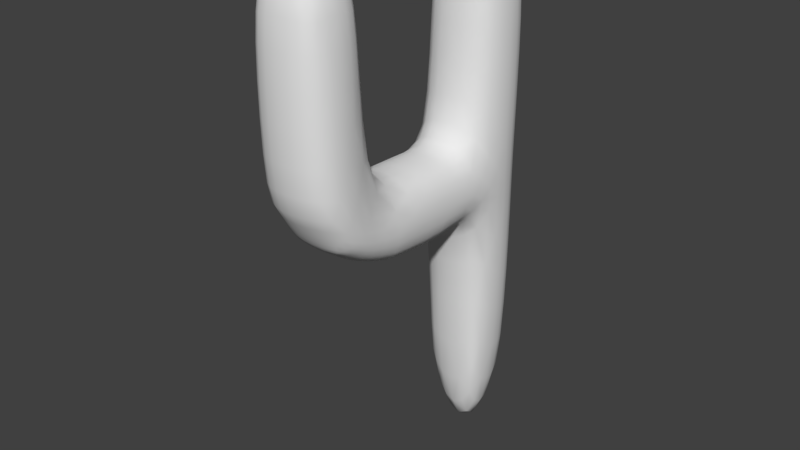 # Source: Number4.blend  (saved by Blender 2.79.0; exported with 4.5.12 LTS)
import bpy
from mathutils import Matrix  # noqa: F401  (used for matrix-valued properties, if any)

bpy.ops.wm.read_factory_settings(use_empty=True)
scene = bpy.context.scene
scene.name = 'Scene'

# ---- collections
col_collection_1 = bpy.data.collections.new('Collection 1'); scene.collection.children.link(col_collection_1)

# ---- world
world_world = bpy.data.worlds.new('World'); scene.world = world_world
world_world.color = (0.05088, 0.05088, 0.05088)
world_world.use_sun_shadow = False
world_world.sun_shadow_jitter_overblur = 0.0
world_world.cycles.sampling_method = 'MANUAL'

# ---- meshes
me_cube = bpy.data.meshes.new('Cube')
me_cube.from_pydata([(-0.8105, 0.4368, 0.8017), (0.4917, 0.7199, 0.8331), (0.9008, -0.5873, 0.618), (-0.6715, -5.032, 0.1008), (-0.4695, -0.6812, -4.211), (0.7241, 0.4685, 4.812), (-0.4716, -0.4709, 5.477), (-0.7246, -0.4709, 4.812), (0.4723, -0.724, 4.814), (-0.4718, 0.7186, 4.812), (-0.4867, -5.673, 0.9563), (0.434, -5.007, -0.05323), (0.4715, -5.829, 4.777), (0.8013, -5.424, 0.9131), (0.4664, -0.4465, -5.779), (0.4619, 0.6554, -4.444), (-0.7073, 0.4302, -4.436), (0.715, -0.4416, -4.267), (0.914, -3.642, -0.01489), (0.8115, -3.634, -0.4431), (-0.5107, -3.584, 0.9201), (-0.914, -3.642, -0.01489), (-0.4714, -5.597, 5.439), (-0.472, -4.474, 4.778), (0.7242, -4.712, 4.777), (-0.7237, -5.594, 4.777), (0.472, -4.474, 4.778), (3.725e-09, -4.413, 4.824), (0.4714, -5.597, 5.439), (0.0, -5.613, 5.602), (-0.833, -3.651, 0.4828), (-0.4933, -3.634, -0.7328), (-1.211e-08, -3.638, -0.8264), (0.5107, -3.584, 0.9201), (-0.4619, 0.6554, -4.444), (-4.657e-10, 0.7119, -4.579), (-0.4664, -0.4465, -5.779), (0.0, -0.465, -6.249), (-0.4715, -5.829, 4.777), (0.0, -5.888, 4.821), (-0.434, -5.007, -0.05323), (9.313e-09, -5.02, -0.09509), (0.4867, -5.673, 0.9563), (8.028e-26, -5.757, 0.9584), (0.4718, 0.7186, 4.812), (0.0, 0.7819, 4.856), (-0.4723, -0.724, 4.814), (-1.863e-09, -0.7882, 4.86), (0.4716, -0.4709, 5.477), (0.0, -0.4876, 5.642), (0.4695, -0.6812, -4.211), (0.0, -0.7421, -4.371), (-0.4917, 0.7199, 0.8331), (-5.821e-10, 0.8052, 0.8374), (9.488e-09, -4.309, -0.5726), (1.81e-08, -4.723, -0.3091), (-0.47, -4.302, -0.4879), (-0.4588, -4.715, -0.24), (0.0, -4.695, 5.603), (0.0, -5.154, 5.82), (0.4715, -4.711, 5.439), (0.488, -5.155, 5.602), (-0.7242, -4.712, 4.777), (-0.7877, -5.154, 4.821), (0.7237, -5.594, 4.777), (0.7877, -5.154, 4.821), (-0.4715, -4.711, 5.439), (-0.488, -5.155, 5.602), (0.8925, -4.477, 0.636), (0.9135, -5.026, 0.7968), (0.47, -4.302, -0.4879), (0.4588, -4.715, -0.24), (-0.7813, -4.309, -0.2508), (-0.7566, -4.733, -0.04023), (-0.5026, -1.747, -0.8399), (4.657e-10, -2.657, -0.9669), (1.164e-08, -1.757, -0.9702), (0.5027, -2.658, 0.8095), (0.5026, -1.747, -0.8399), (-0.8192, -2.655, -0.5196), (-0.823, -1.748, -0.5058), (0.824, -1.785, 0.4484), (1.397e-09, 0.4872, 5.642), (1.211e-08, 7.282e-06, 5.861), (0.4715, 0.4704, 5.477), (0.4881, 5.174e-05, 5.642), (0.0, 0.4558, -6.295), (3.725e-09, -0.00133, -6.894), (-0.4636, 0.4389, -5.844), (-0.4807, -0.000661, -6.281), (0.7073, 0.4302, -4.436), (0.7709, -0.0006399, -4.522), (-0.715, -0.4416, -4.267), (-0.7709, -0.0006399, -4.522), (0.4636, 0.4389, -5.844), (0.4807, -0.000661, -6.281), (-0.7241, 0.4685, 4.812), (-0.7881, -0.0001004, 4.856), (-0.4715, 0.4704, 5.477), (-0.4881, 5.173e-05, 5.642), (0.7246, -0.4709, 4.812), (0.7881, -0.0001004, 4.856), (0.8105, 0.4368, 0.8017), (0.9243, -0.03088, 0.7193), (-0.9008, -0.5873, 0.618), (-0.9243, -0.03088, 0.7193), (-0.914, -0.02027, -0.9419), (-0.9287, -0.03053, -0.1081), (-0.8939, -0.5454, -0.6608), (-0.9383, -0.5732, -0.06574), (0.914, -0.02027, -0.9419), (0.9287, -0.03053, -0.1081), (0.8022, 0.4303, -1.168), (0.8077, 0.4269, -0.1446), (-0.8115, -3.634, -0.4431), (0.0, -1.83, 0.8851), (0.4933, -3.634, -0.7328), (0.833, -3.651, 0.4828), (-0.9135, -5.026, 0.7968), (-0.8762, -4.836, 0.2814), (-0.8925, -4.477, 0.636), (-0.8995, -4.362, 0.1088), (0.7566, -4.733, -0.04023), (0.8762, -4.836, 0.2814), (0.7813, -4.309, -0.2508), (0.8995, -4.362, 0.1088), (-2.561e-09, 0.7864, -1.301), (3.492e-09, 0.7857, -0.1629), (-0.4879, 0.7044, -1.27), (-0.4896, 0.7028, -0.159), (3.718e-09, -5.247, 0.1396), (2.939e-09, -5.467, 0.4654), (0.434, -5.198, 0.143), (0.4589, -5.393, 0.4588), (0.5036, -1.811, 0.7818), (0.8231, -2.663, 0.4842), (0.4987, -2.654, -0.8575), (0.0, -2.652, 0.9052), (0.6715, -5.032, 0.1008), (0.7567, -5.174, 0.4084), (-0.434, -5.198, 0.143), (-0.4589, -5.393, 0.4588), (-0.8013, -5.424, 0.9131), (-0.7567, -5.174, 0.4084), (0.8939, -0.5454, -0.6608), (0.9383, -0.5732, -0.06574), (0.4879, 0.7044, -1.27), (0.4896, 0.7028, -0.159), (-0.8022, 0.4303, -1.168), (-0.8077, 0.4269, -0.1446), (4.191e-09, -3.53, 1.033), (-0.4987, -2.654, -0.8575), (-0.824, -1.785, 0.4484), (-0.8231, -2.663, 0.4842), (-0.919, -1.769, -0.04204), (-0.9178, -2.661, -0.01509), (-0.5036, -1.811, 0.7818), (-0.5027, -2.658, 0.8095), (0.823, -1.748, -0.5058), (0.8192, -2.655, -0.5196), (0.919, -1.769, -0.04204), (0.9178, -2.661, -0.01509), (0.9111, -5.127, 1.943), (0.8922, -5.15, 3.484), (0.8094, -5.568, 2.003), (0.8003, -5.601, 3.482), (-0.9111, -5.127, 1.943), (-0.8922, -5.15, 3.484), (-0.8309, -4.601, 1.85), (-0.8041, -4.681, 3.465), (0.0, -5.921, 2.024), (0.0, -5.962, 3.491), (-0.4926, -5.838, 2.022), (-0.4918, -5.88, 3.483), (-3.725e-09, -4.091, 1.937), (0.0, -4.288, 3.488), (0.51, -4.194, 1.878), (0.4956, -4.377, 3.47), (-0.8094, -5.568, 2.003), (-0.8003, -5.601, 3.482), (0.8309, -4.601, 1.85), (0.8041, -4.681, 3.465), (-0.51, -4.194, 1.878), (-0.4956, -4.377, 3.47), (0.4926, -5.838, 2.022), (0.4918, -5.88, 3.483), (0.9159, -0.01769, 1.961), (0.894, -0.003575, 3.517), (0.8349, -0.5477, 1.87), (0.8057, -0.5001, 3.496), (-0.9159, -0.01769, 1.961), (-0.894, -0.003575, 3.517), (-0.8136, 0.461, 2.029), (-0.8019, 0.4797, 3.517), (0.0, -1.025, 1.978), (0.0, -0.912, 3.521), (-0.5122, -0.9236, 1.913), (-0.4966, -0.8187, 3.501), (-1.863e-09, 0.8471, 2.056), (-1.397e-09, 0.8678, 3.527), (0.4951, 0.7575, 2.052), (0.4928, 0.7796, 3.519), (-0.4951, 0.7575, 2.052), (-0.4928, 0.7796, 3.519), (0.5122, -0.9236, 1.913), (0.4966, -0.8187, 3.501), (-0.8349, -0.5477, 1.87), (-0.8057, -0.5001, 3.496), (0.8136, 0.461, 2.029), (0.8019, 0.4797, 3.517), (-0.8762, -0.006819, -2.434), (-0.8073, -0.4856, -2.076), (0.8762, -0.006819, -2.434), (0.7824, 0.4359, -2.602), (0.0, -0.8865, -2.097), (0.5023, -0.8064, -1.991), (-1.863e-09, 0.7815, -2.71), (-0.4817, 0.704, -2.668), (0.8073, -0.4856, -2.076), (-0.7824, 0.4359, -2.602), (0.4817, 0.704, -2.668), (-0.5023, -0.8064, -1.991), (0.9223, -1.117, -0.05275), (0.8348, -1.086, -0.471), (-0.5131, -1.233, 0.9447), (-0.9223, -1.117, -0.05275), (-0.8368, -1.146, 0.4731), (0.5131, -1.233, 0.9447), (0.0, -1.291, 1.072), (0.8368, -1.146, 0.4731), (-0.8348, -1.086, -0.471), (0.511, -1.121, -0.8987), (1.071e-08, -1.161, -1.057), (-0.511, -1.121, -0.8987), (-0.8438, -0.5259, -1.21), (-0.8587, -0.8703, 0.565), (-0.8123, 0.4477, 1.362), (-0.6732, 0.5936, -1.231), (-0.4859, 0.7064, -1.931), (0.4934, 0.7372, 1.398), (0.6732, 0.5936, -1.231), (0.7954, 0.4338, -1.826), (0.8579, -0.5843, 1.147), (0.8546, -0.8133, -0.5598), (0.5161, -0.9193, -1.236), (-0.5209, -1.037, 1.281), (-0.6311, 0.4588, 5.235), (0.4604, 0.6287, 5.235), (0.6313, -0.4595, 5.235), (-0.4605, -0.6303, 5.236), (0.6317, 0.627, 4.783), (0.7103, -0.7774, 1.852), (-0.6323, -0.6312, 4.783), (-0.6833, 0.637, 2.045), (-0.672, -5.569, 0.9431), (0.5823, -5.135, 0.1369), (0.423, -5.114, 0.0335), (-0.4899, -5.78, 1.406), (-0.5823, -5.004, 0.003518), (0.2623, -2.656, -0.9399), (0.5823, -5.004, 0.003518), (0.2643, -1.754, -0.9367), (-0.6233, -0.433, -5.182), (-0.452, 0.5807, -5.28), (0.6187, 0.4257, -5.276), (0.4567, -0.5952, -5.159), (-0.6269, -0.5932, -4.136), (0.6925, -0.686, -1.95), (0.6175, 0.5731, -4.364), (-0.6611, 0.5966, -2.634), (-0.2623, -2.656, -0.9399), (-0.8522, -4.522, 1.134), (-0.2643, -1.754, -0.9367), (0.8522, -4.522, 1.134), (0.7888, -4.005, -0.3516), (0.5182, -3.965, 1.241), (-0.4752, -4.002, -0.612), (-0.8527, -4.104, 0.5642), (-0.4603, -5.746, 5.198), (-0.6311, -4.722, 5.199), (0.6311, -4.722, 5.199), (0.4604, -4.562, 5.199), (0.6313, -5.743, 4.747), (-0.6798, -5.728, 2.016), (-0.6319, -4.561, 4.748), (0.7071, -4.349, 1.825), (0.4859, 0.7064, -1.931), (-1.746e-09, 0.7871, -1.969), (-0.4934, 0.7372, 1.398), (-6.985e-10, 0.8247, 1.403), (-0.5161, -0.9193, -1.236), (1.164e-10, -0.9907, -1.389), (0.5209, -1.037, 1.281), (0.0, -1.13, 1.403), (-0.4604, 0.6287, 5.235), (0.0, 0.6652, 5.331), (0.4605, -0.6303, 5.236), (0.0, -0.6671, 5.332), (-0.423, -5.114, 0.0335), (6.316e-09, -5.141, 0.01353), (0.4899, -5.78, 1.406), (0.0, -5.862, 1.409), (0.452, 0.5807, -5.28), (-1.513e-09, 0.6146, -5.548), (-0.4567, -0.5952, -5.159), (0.0, -0.6318, -5.449), (-0.5182, -3.965, 1.241), (0.0, -3.868, 1.352), (0.4752, -4.002, -0.612), (1.455e-11, -4.007, -0.7019), (0.4603, -5.746, 5.198), (-4.657e-10, -5.78, 5.293), (-0.4604, -4.562, 5.199), (0.0, -4.527, 5.294), (0.2523, -4.428, 4.811), (-0.2523, -4.428, 4.811), (0.2521, -5.609, 5.564), (-0.2521, -5.609, 5.564), (0.6883, -2.653, -0.7169), (0.693, -1.743, -0.6915), (-0.6883, -2.653, -0.7169), (-0.693, -1.743, -0.6915), (-0.2472, 0.6986, -4.541), (0.2472, 0.6986, -4.541), (-0.2497, -0.4599, -6.132), (0.2497, -0.4599, -6.132), (-0.2521, -5.874, 4.809), (0.2521, -5.874, 4.809), (-0.2318, -5.016, -0.08491), (0.2318, -5.016, -0.08491), (0.2318, -5.235, 0.141), (-0.2318, -5.235, 0.141), (0.2522, 0.7669, 4.844), (-0.2522, 0.7669, 4.844), (-0.2524, -0.773, 4.847), (0.2524, -0.773, 4.847), (0.2521, -0.483, 5.603), (-0.2521, -0.483, 5.603), (0.2512, -0.7277, -4.324), (-0.2512, -0.7277, -4.324), (-0.2567, 0.7665, -1.293), (0.2567, 0.7665, -1.293), (-0.6513, -4.301, -0.3863), (-0.6331, -4.716, -0.1555), (0.6513, -4.301, -0.3863), (0.6331, -4.716, -0.1555), (-0.8061, -5.52, 1.372), (-0.9126, -5.093, 1.277), (0.8061, -5.52, 1.372), (0.9126, -5.093, 1.277), (-0.631, -5.586, 5.198), (-0.6676, -5.155, 5.293), (0.631, -5.586, 5.198), (0.6676, -5.155, 5.293), (0.2521, -4.7, 5.564), (0.2582, -5.154, 5.768), (-0.2521, -4.7, 5.564), (-0.2582, -5.154, 5.768), (-0.2467, -4.307, -0.5511), (-0.2415, -4.72, -0.2917), (0.2467, -4.307, -0.5511), (0.2415, -4.72, -0.2917), (1.577e-08, -4.539, -0.4361), (1.282e-08, -4.881, -0.198), (-0.4655, -4.531, -0.3582), (-0.4481, -4.873, -0.1403), (0.0, -4.912, 5.768), (0.0, -5.397, 5.768), (0.4835, -4.918, 5.564), (0.4834, -5.391, 5.564), (-0.7727, -4.918, 4.808), (-0.7725, -5.39, 4.808), (0.7725, -5.39, 4.808), (0.7727, -4.918, 4.808), (-0.4835, -4.918, 5.564), (-0.4834, -5.391, 5.564), (0.7727, -4.544, -0.1411), (0.7258, -4.895, 0.04124), (0.4655, -4.531, -0.3582), (0.4481, -4.873, -0.1403), (-0.9157, -4.775, 0.7169), (-0.8784, -5.241, 0.864), (-0.7116, -1.173, 0.7618), (0.7116, -1.173, 0.7618), (-0.6811, -3.633, -0.6121), (0.6811, -3.633, -0.6121), (-0.2594, -3.637, -0.8033), (0.2594, -3.637, -0.8033), (0.2673, -3.544, 1.006), (-0.2673, -3.544, 1.006), (0.8954, -2.663, 0.2462), (0.8961, -1.777, 0.2124), (0.8934, -2.658, -0.2782), (0.8956, -1.759, -0.2878), (-0.8934, -2.658, -0.2782), (-0.8956, -1.759, -0.2878), (-0.8954, -2.663, 0.2462), (-0.8961, -1.777, 0.2124), (-0.7954, 0.4338, -1.826), (-0.8986, -0.01325, -1.581), (-0.8579, -0.5843, 1.147), (-0.9196, -0.02619, 1.268), (0.8438, -0.5259, -1.21), (0.8986, -0.01325, -1.581), (0.8123, 0.4477, 1.362), (0.9196, -0.02619, 1.268), (-0.6313, -0.4595, 5.235), (-0.6678, 7.232e-05, 5.331), (0.6311, 0.4588, 5.235), (0.6678, 7.231e-05, 5.331), (-0.6187, 0.4257, -5.276), (-0.6555, -0.0002833, -5.52), (0.6233, -0.433, -5.182), (0.6555, -0.0002833, -5.52), (-0.2484, 0.4513, -6.183), (-0.2549, -0.001135, -6.741), (0.2484, 0.4513, -6.183), (0.2549, -0.001135, -6.741), (0.2521, 0.4826, 5.603), (0.2582, 1.897e-05, 5.809), (-0.2521, 0.4826, 5.603), (-0.2582, 1.897e-05, 5.809), (5.588e-09, 0.258, 5.809), (1.257e-08, -0.258, 5.809), (0.4835, 0.2518, 5.603), (0.4835, -0.2517, 5.603), (0.0, 0.2431, -6.748), (0.0, -0.2474, -6.73), (-0.4757, 0.2365, -6.179), (-0.4771, -0.2394, -6.15), (0.7549, 0.2311, -4.515), (0.7589, -0.2352, -4.43), (-0.7589, -0.2352, -4.43), (-0.7549, 0.2311, -4.515), (0.4757, 0.2365, -6.179), (0.4771, -0.2394, -6.15), (-0.7729, 0.2506, 4.844), (-0.7731, -0.2514, 4.844), (-0.4835, 0.2518, 5.603), (-0.4835, -0.2517, 5.603), (0.7731, -0.2514, 4.844), (0.7729, 0.2506, 4.844), (0.8789, 0.2214, -1.072), (0.9165, -0.28, -0.7954), (-0.9165, -0.28, -0.7954), (-0.8789, 0.2214, -1.072), (-0.8546, -0.8133, -0.5598), (-0.9289, -0.845, -0.05551), (-0.6793, 0.6052, 0.823), (-0.6765, 0.5911, -0.1538), (0.6793, 0.6052, 0.823), (0.6765, 0.5911, -0.1538), (0.8587, -0.8703, 0.565), (0.9289, -0.845, -0.05551), (-0.5823, -5.135, 0.1369), (-0.6332, -5.3, 0.4424), (0.672, -5.569, 0.9431), (0.6332, -5.3, 0.4424), (0.8527, -4.104, 0.5642), (0.9003, -4.033, 0.0388), (-0.7888, -4.005, -0.3516), (-0.9003, -4.033, 0.0388), (0.256, -5.736, 0.9586), (0.2416, -5.449, 0.4643), (-0.256, -5.736, 0.9586), (-0.2416, -5.449, 0.4643), (-0.2585, 0.7845, 0.8366), (-0.2574, 0.7656, -0.162), (0.2585, 0.7845, 0.8366), (0.2574, 0.7656, -0.162), (0.9157, -4.775, 0.7169), (0.8947, -4.623, 0.1952), (0.8784, -5.241, 0.864), (0.834, -5.018, 0.3543), (-0.7727, -4.544, -0.1411), (-0.8947, -4.623, 0.1952), (-0.7258, -4.895, 0.04124), (-0.834, -5.018, 0.3543), (-0.2643, -2.653, 0.8822), (-0.2648, -1.825, 0.86), (0.2643, -2.653, 0.8822), (0.2648, -1.825, 0.86), (0.8889, 0.2208, 0.7664), (0.8879, 0.2158, -0.1294), (0.9258, -0.3046, 0.6676), (0.9417, -0.2982, -0.08469), (-0.9258, -0.3046, 0.6676), (-0.9417, -0.2982, -0.08469), (-0.8889, 0.2208, 0.7664), (-0.8879, 0.2158, -0.1294), (-0.9241, -0.02651, -0.4874), (-0.9282, -0.03204, 0.2801), (-0.9265, -0.5611, -0.3314), (-0.9293, -0.5819, 0.2361), (0.9241, -0.02651, -0.4874), (0.9282, -0.03204, 0.2801), (0.8058, 0.4274, -0.6247), (0.8091, 0.4298, 0.318), (-0.7084, -3.641, 0.7538), (-0.6932, -2.662, 0.6776), (0.7084, -3.641, 0.7538), (0.6932, -2.662, 0.6776), (-0.8962, -4.921, 0.5098), (-0.8339, -4.772, 0.1038), (-0.9048, -4.407, 0.3487), (-0.8615, -4.329, -0.08641), (0.8339, -4.772, 0.1038), (0.8962, -4.921, 0.5098), (0.8615, -4.329, -0.08641), (0.9048, -4.407, 0.3487), (3.027e-09, 0.7846, -0.6978), (-1.164e-10, 0.7921, 0.3321), (-0.4889, 0.7022, -0.6831), (-0.4904, 0.7084, 0.3312), (1.164e-10, -5.351, 0.2882), (7.552e-27, -5.602, 0.687), (0.4481, -5.286, 0.284), (0.4675, -5.522, 0.6808), (-0.8972, -3.648, 0.2244), (-0.8866, -3.637, -0.239), (0.8866, -3.637, -0.239), (0.8972, -3.648, 0.2244), (0.7258, -5.088, 0.2359), (0.775, -5.287, 0.6316), (-0.4481, -5.286, 0.284), (-0.4675, -5.522, 0.6808), (-0.775, -5.287, 0.6316), (-0.7258, -5.088, 0.2359), (0.9265, -0.5611, -0.3314), (0.9293, -0.5819, 0.2361), (0.4889, 0.7022, -0.6831), (0.4904, 0.7084, 0.3312), (-0.8058, 0.4274, -0.6247), (-0.8091, 0.4298, 0.318), (0.0, -2.213, 0.894), (3.725e-09, -3.108, 0.9221), (0.823, -2.196, 0.4748), (0.8254, -3.16, 0.4725), (0.5006, -2.173, -0.8745), (0.4963, -3.156, -0.8028), (-0.8213, -2.175, -0.532), (-0.8159, -3.156, -0.4864), (0.5023, -2.206, 0.7974), (0.5051, -3.132, 0.8208), (9.197e-09, -2.179, -0.9934), (-9.197e-09, -3.158, -0.9029), (-0.5006, -2.173, -0.8745), (-0.4963, -3.156, -0.8028), (-0.823, -2.196, 0.4748), (-0.8254, -3.16, 0.4725), (-0.9188, -2.188, -0.02693), (-0.916, -3.159, -0.01484), (-0.5023, -2.206, 0.7974), (-0.5051, -3.132, 0.8208), (0.8213, -2.175, -0.532), (0.8159, -3.156, -0.4864), (0.9188, -2.188, -0.02693), (0.916, -3.159, -0.01484), (0.6798, -5.728, 2.016), (0.6758, -5.767, 3.48), (-0.6313, -5.743, 4.747), (-0.6758, -5.767, 3.48), (-0.7071, -4.349, 1.825), (-0.6805, -4.5, 3.46), (0.6319, -4.561, 4.748), (0.6805, -4.5, 3.46), (0.2671, -4.115, 1.922), (0.2614, -4.31, 3.483), (-0.2671, -4.115, 1.922), (-0.2614, -4.31, 3.483), (-0.2591, -5.901, 2.024), (-0.2594, -5.942, 3.489), (0.2591, -5.901, 2.024), (0.2594, -5.942, 3.489), (-0.8945, -4.868, 1.897), (-0.8715, -4.906, 3.476), (-0.884, -5.364, 1.979), (-0.8696, -5.389, 3.486), (0.884, -5.364, 1.979), (0.8696, -5.389, 3.486), (0.8945, -4.868, 1.897), (0.8715, -4.906, 3.476), (0.9066, -5.143, 2.711), (0.8572, -5.153, 4.203), (0.8091, -5.59, 2.733), (0.7754, -5.602, 4.185), (-0.9066, -5.143, 2.711), (-0.8572, -5.153, 4.203), (-0.8185, -4.653, 2.667), (-0.7769, -4.698, 4.183), (0.0, -5.951, 2.742), (0.0, -5.945, 4.204), (-0.4939, -5.868, 2.739), (-0.4844, -5.87, 4.186), (0.0, -4.218, 2.701), (0.0, -4.342, 4.21), (0.5026, -4.315, 2.672), (0.4859, -4.42, 4.187), (-0.8091, -5.59, 2.733), (-0.7754, -5.602, 4.185), (0.8185, -4.653, 2.667), (0.7769, -4.698, 4.183), (-0.5026, -4.315, 2.672), (-0.4859, -4.42, 4.187), (0.4939, -5.868, 2.739), (0.4844, -5.87, 4.186), (0.6833, 0.637, 2.045), (0.6771, 0.6587, 3.515), (0.6323, -0.6312, 4.783), (0.6818, -0.6902, 3.491), (-0.7103, -0.7774, 1.852), (-0.6818, -0.6902, 3.491), (-0.6317, 0.627, 4.783), (-0.6771, 0.6587, 3.515), (0.2604, 0.8253, 2.056), (0.26, 0.8466, 3.524), (-0.2604, 0.8253, 2.056), (-0.26, 0.8466, 3.524), (-0.2682, -1.001, 1.961), (-0.2618, -0.8895, 3.515), (0.2682, -1.001, 1.961), (0.2618, -0.8895, 3.515), (-0.8886, 0.2377, 2.001), (-0.8713, 0.2524, 3.52), (-0.8991, -0.2864, 1.913), (-0.8733, -0.2632, 3.508), (0.8991, -0.2864, 1.913), (0.8733, -0.2632, 3.508), (0.8886, 0.2377, 2.001), (0.8713, 0.2524, 3.52), (0.9097, -0.009152, 2.74), (0.8581, -0.0009912, 4.238), (0.8212, -0.5189, 2.692), (0.7777, -0.4858, 4.217), (-0.9097, -0.009152, 2.74), (-0.8581, -0.0009912, 4.238), (-0.8118, 0.4731, 2.767), (-0.7763, 0.4781, 4.22), (0.0, -0.959, 2.733), (0.0, -0.8627, 4.244), (-0.5042, -0.8594, 2.702), (-0.4864, -0.7803, 4.221), (-3.027e-09, 0.8649, 2.779), (-1.164e-10, 0.8446, 4.239), (0.4956, 0.7743, 2.776), (0.4849, 0.7645, 4.22), (-0.4956, 0.7743, 2.776), (-0.4849, 0.7645, 4.22), (0.5042, -0.8594, 2.702), (0.4864, -0.7803, 4.221), (-0.8212, -0.5189, 2.692), (-0.7777, -0.4858, 4.217), (0.8118, 0.4731, 2.767), (0.7763, 0.4781, 4.22), (-0.6925, -0.686, -1.95), (0.6269, -0.5932, -4.136), (0.6611, 0.5966, -2.634), (-0.6175, 0.5731, -4.364), (-0.2543, 0.7629, -2.698), (0.2543, 0.7629, -2.698), (0.264, -0.8677, -2.065), (-0.264, -0.8677, -2.065), (0.8508, 0.2294, -2.545), (0.8632, -0.2522, -2.265), (-0.8632, -0.2522, -2.265), (-0.8508, 0.2294, -2.545), (-0.8384, -0.002589, -3.445), (-0.77, -0.4588, -3.16), (0.8384, -0.002589, -3.445), (0.7566, 0.4349, -3.486), (0.0, -0.8159, -3.172), (0.4864, -0.7406, -3.066), (-1.164e-09, 0.761, -3.579), (-0.4737, 0.6907, -3.512), (0.77, -0.4588, -3.16), (-0.7566, 0.4349, -3.486), (0.4737, 0.6907, -3.512), (-0.4864, -0.7406, -3.066), (0.2676, -1.15, -1.016), (-0.2676, -1.15, -1.016), (0.7087, -1.084, -0.717), (-0.7087, -1.084, -0.717), (-0.6943, -1.796, 0.644), (0.6943, -1.796, 0.644), (0.9023, -1.13, 0.196), (0.9014, -1.101, -0.265), (-0.9014, -1.101, -0.265), (-0.9023, -1.13, 0.196), (-0.2686, -1.276, 1.042), (0.2686, -1.276, 1.042), (0.9196, -1.415, -0.05057), (0.8264, -1.388, -0.4679), (-0.5069, -1.488, 0.8101), (-0.9196, -1.415, -0.05057), (-0.8275, -1.439, 0.4382), (0.5069, -1.488, 0.8101), (0.0, -1.521, 0.9254), (0.8275, -1.439, 0.4382), (-0.8264, -1.388, -0.4679), (0.5057, -1.394, -0.8143), (5.006e-09, -1.414, -0.9596), (-0.5057, -1.394, -0.8143), (-0.7365, -0.8022, -1.046), (-0.7443, -0.8894, 1.077), (-0.6692, 0.5964, -1.888), (-0.6814, 0.6198, 1.386), (0.7365, -0.8022, -1.046), (0.7443, -0.8894, 1.077), (0.6692, 0.5964, -1.888), (0.6814, 0.6198, 1.386), (-0.5928, -0.5917, 5.135), (-0.5926, 0.5901, 5.134), (0.5928, -0.5917, 5.135), (0.5926, 0.5901, 5.134), (-0.5451, -5.09, 0.05224), (-0.6764, -5.674, 1.396), (0.5451, -5.09, 0.05224), (0.6764, -5.674, 1.396), (-0.587, -0.557, -4.901), (-0.5808, 0.5445, -5.036), (0.587, -0.557, -4.901), (0.5808, 0.5445, -5.036), (-0.6583, -4.001, -0.5014), (-0.7401, -4.13, 1.052), (0.6583, -4.001, -0.5014), (0.7401, -4.13, 1.052), (-0.5924, -5.709, 5.098), (0.5924, -5.709, 5.098), (-0.5926, -4.598, 5.098), (0.5926, -4.598, 5.098), (0.256, 0.7676, -1.959), (-0.256, 0.7676, -1.959), (-0.2595, 0.8034, 1.402), (0.2595, 0.8034, 1.402), (-0.2683, -0.974, -1.35), (0.2683, -0.974, -1.35), (0.2705, -1.108, 1.375), (-0.2705, -1.108, 1.375), (-0.2489, 0.656, 5.307), (0.2489, 0.656, 5.307), (0.249, -0.6578, 5.308), (-0.249, -0.6578, 5.308), (-0.2285, -5.134, 0.01874), (0.2285, -5.134, 0.01874), (0.2576, -5.842, 1.409), (-0.2576, -5.842, 1.409), (0.2447, 0.606, -5.477), (-0.2447, 0.606, -5.477), (-0.2471, -0.6225, -5.371), (0.2471, -0.6225, -5.371), (-0.2691, -3.89, 1.327), (0.2691, -3.89, 1.327), (0.2495, -4.006, -0.6794), (-0.2495, -4.006, -0.6794), (0.2489, -5.771, 5.269), (-0.2489, -5.771, 5.269), (-0.2489, -4.536, 5.27), (0.2489, -4.536, 5.27), (-0.6445, -4.531, -0.2652), (-0.6132, -4.874, -0.06612), (0.6445, -4.531, -0.2652), (0.6132, -4.874, -0.06612), (-0.882, -5.324, 1.333), (-0.9032, -4.828, 1.208), (0.882, -5.324, 1.333), (0.9032, -4.828, 1.208), (-0.6583, -5.388, 5.269), (-0.6584, -4.921, 5.269), (0.6583, -5.388, 5.269), (0.6584, -4.921, 5.269), (0.2564, -4.913, 5.72), (0.2564, -5.396, 5.72), (-0.2564, -4.913, 5.72), (-0.2564, -5.396, 5.72), (-0.2446, -4.536, -0.4163), (-0.2371, -4.878, -0.1838), (0.2446, -4.536, -0.4163), (0.2371, -4.878, -0.1838), (0.261, -3.157, -0.8783), (0.2633, -2.177, -0.9635), (-0.261, -3.157, -0.8783), (-0.2633, -2.177, -0.9635), (0.6852, -3.155, -0.6718), (0.6906, -2.172, -0.729), (-0.6852, -3.155, -0.6718), (-0.6906, -2.172, -0.729), (-0.8686, 0.2259, -1.727), (-0.891, -0.2674, -1.398), (-0.9099, -0.3005, 1.207), (-0.8889, 0.2281, 1.322), (0.891, -0.2674, -1.398), (0.8686, 0.2259, -1.727), (0.8889, 0.2281, 1.322), (0.9099, -0.3005, 1.207), (-0.6585, -0.2483, 5.307), (-0.6585, 0.2482, 5.307), (0.6585, 0.2482, 5.307), (0.6585, -0.2483, 5.307), (-0.6456, 0.2316, -5.466), (-0.648, -0.234, -5.42), (0.648, -0.234, -5.42), (0.6456, 0.2316, -5.466), (-0.2529, 0.2413, -6.606), (-0.2535, -0.2452, -6.586), (0.2529, 0.2413, -6.606), (0.2535, -0.2452, -6.586), (0.2564, 0.2562, 5.76), (0.2565, -0.2562, 5.76), (-0.2564, 0.2562, 5.76), (-0.2565, -0.2562, 5.76), (-0.9112, -0.8298, -0.2863), (-0.9129, -0.8575, 0.2168), (-0.6777, 0.5956, 0.3274), (-0.6753, 0.591, -0.6619), (0.6777, 0.5956, 0.3274), (0.6753, 0.591, -0.6619), (0.9129, -0.8575, 0.2168), (0.9112, -0.8298, -0.2863), (-0.6132, -5.205, 0.27), (-0.6469, -5.423, 0.6646), (0.6469, -5.423, 0.6646), (0.6132, -5.205, 0.27), (0.8932, -4.058, 0.2824), (0.8675, -4.016, -0.1702), (-0.8675, -4.016, -0.1702), (-0.8932, -4.058, 0.2824), (0.2456, -5.582, 0.6861), (0.2371, -5.335, 0.2877), (-0.2456, -5.582, 0.6861), (-0.2371, -5.335, 0.2877), (-0.2578, 0.7717, 0.332), (-0.2571, 0.7646, -0.6943), (0.2578, 0.7717, 0.332), (0.2571, 0.7646, -0.6943), (0.9095, -4.689, 0.4288), (0.853, -4.574, 0.01084), (0.8549, -5.119, 0.5795), (0.7953, -4.942, 0.1802), (-0.853, -4.574, 0.01084), (-0.9095, -4.689, 0.4288), (-0.7953, -4.942, 0.1802), (-0.8549, -5.119, 0.5795), (0.6927, -2.201, 0.666), (0.6969, -3.152, 0.6799), (-0.6927, -2.201, 0.666), (-0.6969, -3.152, 0.6799), (0.8889, 0.2168, 0.3017), (0.8849, 0.2176, -0.5659), (0.9381, -0.303, 0.2571), (0.9344, -0.2906, -0.4028), (-0.9381, -0.303, 0.2571), (-0.9344, -0.2906, -0.4028), (-0.8889, 0.2168, 0.3017), (-0.8849, 0.2176, -0.5659), (0.2641, -2.211, 0.8707), (0.2653, -3.114, 0.8978), (-0.2641, -2.211, 0.8707), (-0.2653, -3.114, 0.8978), (-0.8958, -2.192, 0.237), (-0.8953, -3.161, 0.2341), (-0.8949, -2.182, -0.2919), (-0.8905, -3.157, -0.2605), (0.8949, -2.182, -0.2919), (0.8905, -3.157, -0.2605), (0.8958, -2.192, 0.237), (0.8953, -3.161, 0.2341), (0.6807, -5.755, 2.736), (0.6605, -5.764, 4.176), (-0.6605, -5.764, 4.176), (-0.6807, -5.755, 2.736), (-0.6924, -4.451, 2.656), (-0.6623, -4.53, 4.174), (0.6623, -4.53, 4.174), (0.6924, -4.451, 2.656), (0.2643, -4.241, 2.692), (0.2574, -4.361, 4.203), (-0.2643, -4.241, 2.692), (-0.2574, -4.361, 4.203), (-0.26, -5.931, 2.741), (-0.2566, -5.927, 4.199), (0.26, -5.931, 2.741), (0.2566, -5.927, 4.199), (-0.8866, -4.893, 2.69), (-0.8383, -4.913, 4.197), (-0.8818, -5.381, 2.726), (-0.8375, -5.392, 4.198), (0.8818, -5.381, 2.726), (0.8375, -5.392, 4.198), (0.8866, -4.893, 2.69), (0.8383, -4.913, 4.197), (0.683, 0.6521, 2.772), (0.6613, 0.6515, 4.211), (0.663, -0.664, 4.208), (0.6946, -0.722, 2.683), (-0.6946, -0.722, 2.683), (-0.663, -0.664, 4.208), (-0.6613, 0.6515, 4.211), (-0.683, 0.6521, 2.772), (0.2609, 0.8429, 2.778), (0.2569, 0.8255, 4.234), (-0.2609, 0.8429, 2.778), (-0.2569, 0.8255, 4.234), (-0.2651, -0.935, 2.724), (-0.2576, -0.8431, 4.237), (0.2651, -0.935, 2.724), (0.2576, -0.8431, 4.237), (-0.8848, 0.2468, 2.757), (-0.8385, 0.2533, 4.233), (-0.8896, -0.2726, 2.715), (-0.8392, -0.2569, 4.231), (0.8896, -0.2726, 2.715), (0.8392, -0.2569, 4.231), (0.8848, 0.2468, 2.757), (0.8385, 0.2533, 4.233), (-0.6616, -0.6309, -3.045), (0.6616, -0.6309, -3.045), (0.6451, 0.5904, -3.475), (-0.6451, 0.5904, -3.475), (-0.2512, 0.7443, -3.559), (0.2512, 0.7443, -3.559), (0.2577, -0.7982, -3.138), (-0.2577, -0.7982, -3.138), (0.8173, 0.2311, -3.492), (0.8243, -0.2413, -3.324), (-0.8243, -0.2413, -3.324), (-0.8173, 0.2311, -3.492), (0.2657, -1.408, -0.922), (-0.2657, -1.408, -0.922), (0.6976, -1.383, -0.655), (-0.6976, -1.383, -0.655), (-0.6991, -1.458, 0.6558), (0.6991, -1.458, 0.6558), (0.8976, -1.426, 0.1941), (0.8971, -1.401, -0.2717), (-0.8971, -1.401, -0.2717), (-0.8976, -1.426, 0.1941), (-0.2663, -1.512, 0.8975), (0.2663, -1.512, 0.8975)], [], [(0, 533, 852, 488), (0, 488, 789, 236), (0, 236, 705, 448), (0, 448, 812, 533), (1, 531, 832, 468), (1, 468, 733, 239), (1, 239, 709, 450), (1, 450, 814, 531), (2, 529, 848, 484), (2, 484, 793, 242), (2, 242, 707, 452), (2, 452, 816, 529), (3, 527, 840, 476), (3, 476, 759, 258), (3, 258, 714, 454), (3, 454, 818, 527), (4, 339, 921, 677), (4, 677, 914, 266), (4, 266, 718, 304), (4, 304, 748, 339), (5, 441, 913, 653), (5, 653, 891, 250), (5, 250, 713, 408), (5, 408, 796, 441), (6, 337, 809, 439), (6, 439, 794, 406), (6, 406, 710, 249), (6, 249, 741, 337), (7, 437, 909, 651), (7, 651, 895, 252), (7, 252, 710, 406), (7, 406, 794, 437), (8, 335, 905, 649), (8, 649, 892, 608), (8, 608, 712, 296), (8, 296, 740, 335), (9, 333, 901, 647), (9, 647, 896, 612), (9, 612, 711, 294), (9, 294, 738, 333), (10, 525, 828, 464), (10, 464, 745, 257), (10, 257, 715, 254), (10, 254, 819, 525), (11, 329, 777, 379), (11, 379, 761, 260), (11, 260, 716, 256), (11, 256, 743, 329), (12, 327, 881, 605), (12, 605, 867, 282), (12, 282, 727, 310), (12, 310, 754, 327), (13, 523, 836, 472), (13, 472, 764, 348), (13, 348, 717, 456), (13, 456, 820, 523), (14, 325, 805, 435), (14, 435, 800, 412), (14, 412, 720, 265), (14, 265, 749, 325), (15, 323, 919, 676), (15, 676, 916, 268), (15, 268, 721, 302), (15, 302, 746, 323), (16, 433, 925, 675), (16, 675, 917, 657), (16, 657, 719, 410), (16, 410, 798, 433), (17, 431, 923, 674), (17, 674, 915, 655), (17, 655, 720, 412), (17, 412, 800, 431), (18, 557, 865, 521), (18, 521, 822, 459), (18, 459, 823, 520), (18, 520, 863, 557), (19, 555, 863, 520), (19, 520, 823, 274), (19, 274, 724, 385), (19, 385, 782, 555), (20, 389, 857, 553), (20, 553, 845, 498), (20, 498, 723, 306), (20, 306, 750, 389), (21, 551, 861, 519), (21, 519, 824, 461), (21, 461, 825, 518), (21, 518, 859, 551), (22, 317, 773, 375), (22, 375, 766, 350), (22, 350, 726, 278), (22, 278, 755, 317), (23, 315, 877, 603), (23, 603, 871, 284), (23, 284, 728, 312), (23, 312, 756, 315), (24, 373, 889, 601), (24, 601, 872, 564), (24, 564, 729, 280), (24, 280, 769, 373), (25, 371, 885, 599), (25, 599, 868, 560), (25, 560, 726, 350), (25, 350, 766, 371), (26, 564, 872, 597), (26, 597, 875, 314), (26, 314, 757, 281), (26, 281, 729, 564), (27, 314, 875, 595), (27, 595, 877, 315), (27, 315, 756, 313), (27, 313, 757, 314), (28, 352, 768, 369), (28, 369, 771, 316), (28, 316, 754, 310), (28, 310, 727, 352), (29, 316, 771, 367), (29, 367, 773, 317), (29, 317, 755, 311), (29, 311, 754, 316), (30, 549, 859, 518), (30, 518, 825, 277), (30, 277, 723, 498), (30, 498, 845, 549), (31, 384, 784, 547), (31, 547, 780, 386), (31, 386, 753, 276), (31, 276, 722, 384), (32, 386, 780, 545), (32, 545, 778, 387), (32, 387, 752, 309), (32, 309, 753, 386), (33, 500, 843, 543), (33, 543, 855, 388), (33, 388, 751, 275), (33, 275, 725, 500), (34, 657, 917, 673), (34, 673, 918, 322), (34, 322, 747, 263), (34, 263, 719, 657), (35, 322, 918, 672), (35, 672, 919, 323), (35, 323, 746, 303), (35, 303, 747, 322), (36, 262, 799, 429), (36, 429, 803, 324), (36, 324, 748, 304), (36, 304, 718, 262), (37, 324, 803, 427), (37, 427, 805, 325), (37, 325, 749, 305), (37, 305, 748, 324), (38, 560, 868, 593), (38, 593, 879, 326), (38, 326, 755, 278), (38, 278, 726, 560), (39, 326, 879, 591), (39, 591, 881, 327), (39, 327, 754, 311), (39, 311, 755, 326), (40, 258, 759, 365), (40, 365, 775, 328), (40, 328, 742, 298), (40, 298, 714, 258), (41, 328, 775, 363), (41, 363, 777, 329), (41, 329, 743, 299), (41, 299, 742, 328), (42, 517, 820, 456), (42, 456, 717, 300), (42, 300, 744, 462), (42, 462, 826, 517), (43, 515, 826, 462), (43, 462, 744, 301), (43, 301, 745, 464), (43, 464, 828, 515), (44, 250, 891, 645), (44, 645, 899, 332), (44, 332, 739, 247), (44, 247, 713, 250), (45, 332, 899, 643), (45, 643, 901, 333), (45, 333, 738, 295), (45, 295, 739, 332), (46, 252, 895, 641), (46, 641, 903, 334), (46, 334, 741, 249), (46, 249, 710, 252), (47, 334, 903, 639), (47, 639, 905, 335), (47, 335, 740, 297), (47, 297, 741, 334), (48, 248, 797, 425), (48, 425, 807, 336), (48, 336, 740, 296), (48, 296, 712, 248), (49, 336, 807, 423), (49, 423, 809, 337), (49, 337, 741, 297), (49, 297, 740, 336), (50, 655, 915, 671), (50, 671, 920, 338), (50, 338, 749, 265), (50, 265, 720, 655), (51, 338, 920, 670), (51, 670, 921, 339), (51, 339, 748, 305), (51, 305, 749, 338), (52, 513, 812, 448), (52, 448, 705, 288), (52, 288, 732, 466), (52, 466, 830, 513), (53, 511, 830, 466), (53, 466, 732, 289), (53, 289, 733, 468), (53, 468, 832, 511), (54, 358, 753, 309), (54, 309, 752, 360), (54, 360, 776, 362), (54, 362, 774, 358), (55, 359, 774, 362), (55, 362, 776, 361), (55, 361, 777, 363), (55, 363, 775, 359), (56, 342, 722, 276), (56, 276, 753, 358), (56, 358, 774, 364), (56, 364, 758, 342), (57, 343, 758, 364), (57, 364, 774, 359), (57, 359, 775, 365), (57, 365, 759, 343), (58, 354, 757, 313), (58, 313, 756, 356), (58, 356, 772, 366), (58, 366, 770, 354), (59, 355, 770, 366), (59, 366, 772, 357), (59, 357, 773, 367), (59, 367, 771, 355), (60, 280, 729, 281), (60, 281, 757, 354), (60, 354, 770, 368), (60, 368, 769, 280), (61, 353, 769, 368), (61, 368, 770, 355), (61, 355, 771, 369), (61, 369, 768, 353), (62, 284, 871, 589), (62, 589, 883, 370), (62, 370, 767, 279), (62, 279, 728, 284), (63, 370, 883, 587), (63, 587, 885, 371), (63, 371, 766, 351), (63, 351, 767, 370), (64, 282, 867, 585), (64, 585, 887, 372), (64, 372, 768, 352), (64, 352, 727, 282), (65, 372, 887, 583), (65, 583, 889, 373), (65, 373, 769, 353), (65, 353, 768, 372), (66, 356, 756, 312), (66, 312, 728, 279), (66, 279, 767, 374), (66, 374, 772, 356), (67, 357, 772, 374), (67, 374, 767, 351), (67, 351, 766, 375), (67, 375, 773, 357), (68, 509, 822, 458), (68, 458, 725, 273), (68, 273, 765, 470), (68, 470, 834, 509), (69, 507, 834, 470), (69, 470, 765, 349), (69, 349, 764, 472), (69, 472, 836, 507), (70, 360, 752, 308), (70, 308, 724, 344), (70, 344, 760, 378), (70, 378, 776, 360), (71, 361, 776, 378), (71, 378, 760, 345), (71, 345, 761, 379), (71, 379, 777, 361), (72, 505, 824, 460), (72, 460, 722, 342), (72, 342, 758, 474), (72, 474, 838, 505), (73, 503, 838, 474), (73, 474, 758, 343), (73, 343, 759, 476), (73, 476, 840, 503), (74, 321, 929, 701), (74, 701, 927, 272), (74, 272, 781, 546), (74, 546, 785, 321), (75, 270, 781, 544), (75, 544, 779, 259), (75, 259, 778, 545), (75, 545, 780, 270), (76, 272, 927, 700), (76, 700, 926, 261), (76, 261, 779, 544), (76, 544, 781, 272), (77, 501, 842, 542), (77, 542, 854, 480), (77, 480, 855, 543), (77, 543, 843, 501), (78, 261, 926, 699), (78, 699, 928, 319), (78, 319, 783, 538), (78, 538, 779, 261), (79, 394, 860, 540), (79, 540, 785, 320), (79, 320, 784, 541), (79, 541, 861, 394), (80, 395, 934, 698), (80, 698, 929, 321), (80, 321, 785, 540), (80, 540, 860, 395), (81, 391, 932, 697), (81, 697, 931, 683), (81, 683, 842, 536), (81, 536, 864, 391), (82, 418, 739, 295), (82, 295, 738, 420), (82, 420, 808, 422), (82, 422, 806, 418), (83, 419, 806, 422), (83, 422, 808, 421), (83, 421, 809, 423), (83, 423, 807, 419), (84, 408, 713, 247), (84, 247, 739, 418), (84, 418, 806, 424), (84, 424, 796, 408), (85, 409, 796, 424), (85, 424, 806, 419), (85, 419, 807, 425), (85, 425, 797, 409), (86, 414, 747, 303), (86, 303, 746, 416), (86, 416, 804, 426), (86, 426, 802, 414), (87, 415, 802, 426), (87, 426, 804, 417), (87, 417, 805, 427), (87, 427, 803, 415), (88, 410, 719, 263), (88, 263, 747, 414), (88, 414, 802, 428), (88, 428, 798, 410), (89, 411, 798, 428), (89, 428, 802, 415), (89, 415, 803, 429), (89, 429, 799, 411), (90, 268, 916, 669), (90, 669, 922, 430), (90, 430, 801, 264), (90, 264, 721, 268), (91, 430, 922, 668), (91, 668, 923, 431), (91, 431, 800, 413), (91, 413, 801, 430), (92, 266, 914, 667), (92, 667, 924, 432), (92, 432, 799, 262), (92, 262, 718, 266), (93, 432, 924, 666), (93, 666, 925, 433), (93, 433, 798, 411), (93, 411, 799, 432), (94, 416, 746, 302), (94, 302, 721, 264), (94, 264, 801, 434), (94, 434, 804, 416), (95, 417, 804, 434), (95, 434, 801, 413), (95, 413, 800, 435), (95, 435, 805, 417), (96, 612, 896, 637), (96, 637, 907, 436), (96, 436, 795, 246), (96, 246, 711, 612), (97, 436, 907, 635), (97, 635, 909, 437), (97, 437, 794, 407), (97, 407, 795, 436), (98, 420, 738, 294), (98, 294, 711, 246), (98, 246, 795, 438), (98, 438, 808, 420), (99, 421, 808, 438), (99, 438, 795, 407), (99, 407, 794, 439), (99, 439, 809, 421), (100, 608, 892, 633), (100, 633, 911, 440), (100, 440, 797, 248), (100, 248, 712, 608), (101, 440, 911, 631), (101, 631, 913, 441), (101, 441, 796, 409), (101, 409, 797, 440), (102, 497, 814, 450), (102, 450, 709, 404), (102, 404, 792, 482), (102, 482, 846, 497), (103, 495, 846, 482), (103, 482, 792, 405), (103, 405, 793, 484), (103, 484, 848, 495), (104, 493, 811, 235), (104, 235, 703, 400), (104, 400, 788, 486), (104, 486, 850, 493), (105, 491, 850, 486), (105, 486, 788, 401), (105, 401, 789, 488), (105, 488, 852, 491), (106, 399, 787, 444), (106, 444, 851, 490), (106, 490, 853, 445), (106, 445, 786, 399), (107, 490, 851, 487), (107, 487, 850, 491), (107, 491, 852, 489), (107, 489, 853, 490), (108, 234, 702, 446), (108, 446, 810, 492), (108, 492, 851, 444), (108, 444, 787, 234), (109, 492, 810, 447), (109, 447, 811, 493), (109, 493, 850, 487), (109, 487, 851, 492), (110, 403, 791, 442), (110, 442, 847, 494), (110, 494, 849, 443), (110, 443, 790, 403), (111, 494, 847, 483), (111, 483, 846, 495), (111, 495, 848, 485), (111, 485, 849, 494), (112, 241, 708, 240), (112, 240, 815, 496), (112, 496, 847, 442), (112, 442, 791, 241), (113, 496, 815, 451), (113, 451, 814, 497), (113, 497, 846, 483), (113, 483, 847, 496), (114, 519, 861, 541), (114, 541, 784, 384), (114, 384, 722, 460), (114, 460, 824, 519), (115, 481, 937, 696), (115, 696, 936, 479), (115, 479, 856, 534), (115, 534, 854, 481), (116, 387, 778, 539), (116, 539, 782, 385), (116, 385, 724, 308), (116, 308, 752, 387), (117, 521, 865, 537), (117, 537, 843, 500), (117, 500, 725, 458), (117, 458, 822, 521), (118, 347, 763, 380), (118, 380, 839, 502), (118, 502, 841, 381), (118, 381, 762, 347), (119, 502, 839, 475), (119, 475, 838, 503), (119, 503, 840, 477), (119, 477, 841, 502), (120, 271, 723, 277), (120, 277, 825, 504), (120, 504, 839, 380), (120, 380, 763, 271), (121, 504, 825, 461), (121, 461, 824, 505), (121, 505, 838, 475), (121, 475, 839, 504), (122, 345, 760, 376), (122, 376, 835, 506), (122, 506, 837, 377), (122, 377, 761, 345), (123, 506, 835, 471), (123, 471, 834, 507), (123, 507, 836, 473), (123, 473, 837, 506), (124, 344, 724, 274), (124, 274, 823, 508), (124, 508, 835, 376), (124, 376, 760, 344), (125, 508, 823, 459), (125, 459, 822, 509), (125, 509, 834, 471), (125, 471, 835, 508), (126, 287, 731, 340), (126, 340, 831, 510), (126, 510, 833, 341), (126, 341, 730, 287), (127, 510, 831, 467), (127, 467, 830, 511), (127, 511, 832, 469), (127, 469, 833, 510), (128, 238, 704, 237), (128, 237, 813, 512), (128, 512, 831, 340), (128, 340, 731, 238), (129, 512, 813, 449), (129, 449, 812, 513), (129, 513, 830, 467), (129, 467, 831, 512), (130, 299, 743, 330), (130, 330, 827, 514), (130, 514, 829, 331), (130, 331, 742, 299), (131, 514, 827, 463), (131, 463, 826, 515), (131, 515, 828, 465), (131, 465, 829, 514), (132, 256, 716, 255), (132, 255, 821, 516), (132, 516, 827, 330), (132, 330, 743, 256), (133, 516, 821, 457), (133, 457, 820, 517), (133, 517, 826, 463), (133, 463, 827, 516), (134, 683, 931, 695), (134, 695, 937, 481), (134, 481, 854, 542), (134, 542, 842, 683), (135, 390, 864, 536), (135, 536, 842, 501), (135, 501, 843, 537), (135, 537, 865, 390), (136, 259, 779, 538), (136, 538, 783, 318), (136, 318, 782, 539), (136, 539, 778, 259), (137, 480, 854, 534), (137, 534, 856, 478), (137, 478, 857, 535), (137, 535, 855, 480), (138, 260, 761, 377), (138, 377, 837, 522), (138, 522, 821, 255), (138, 255, 716, 260), (139, 522, 837, 473), (139, 473, 836, 523), (139, 523, 820, 457), (139, 457, 821, 522), (140, 298, 742, 331), (140, 331, 829, 524), (140, 524, 818, 454), (140, 454, 714, 298), (141, 524, 829, 465), (141, 465, 828, 525), (141, 525, 819, 455), (141, 455, 818, 524), (142, 346, 762, 381), (142, 381, 841, 526), (142, 526, 819, 254), (142, 254, 715, 346), (143, 526, 841, 477), (143, 477, 840, 527), (143, 527, 818, 455), (143, 455, 819, 526), (144, 402, 790, 443), (144, 443, 849, 528), (144, 528, 817, 243), (144, 243, 706, 402), (145, 528, 849, 485), (145, 485, 848, 529), (145, 529, 816, 453), (145, 453, 817, 528), (146, 286, 730, 341), (146, 341, 833, 530), (146, 530, 815, 240), (146, 240, 708, 286), (147, 530, 833, 469), (147, 469, 832, 531), (147, 531, 814, 451), (147, 451, 815, 530), (148, 398, 786, 445), (148, 445, 853, 532), (148, 532, 813, 237), (148, 237, 704, 398), (149, 532, 853, 489), (149, 489, 852, 533), (149, 533, 812, 449), (149, 449, 813, 532), (150, 388, 855, 535), (150, 535, 857, 389), (150, 389, 750, 307), (150, 307, 751, 388), (151, 320, 785, 546), (151, 546, 781, 270), (151, 270, 780, 547), (151, 547, 784, 320), (152, 694, 935, 397), (152, 397, 858, 548), (152, 548, 844, 682), (152, 682, 930, 694), (153, 548, 858, 396), (153, 396, 859, 549), (153, 549, 845, 499), (153, 499, 844, 548), (154, 693, 934, 395), (154, 395, 860, 550), (154, 550, 858, 397), (154, 397, 935, 693), (155, 550, 860, 394), (155, 394, 861, 551), (155, 551, 859, 396), (155, 396, 858, 550), (156, 479, 936, 692), (156, 692, 930, 682), (156, 682, 844, 552), (156, 552, 856, 479), (157, 478, 856, 552), (157, 552, 844, 499), (157, 499, 845, 553), (157, 553, 857, 478), (158, 691, 933, 393), (158, 393, 862, 554), (158, 554, 783, 319), (158, 319, 928, 691), (159, 554, 862, 392), (159, 392, 863, 555), (159, 555, 782, 318), (159, 318, 783, 554), (160, 690, 932, 391), (160, 391, 864, 556), (160, 556, 862, 393), (160, 393, 933, 690), (161, 556, 864, 390), (161, 390, 865, 557), (161, 557, 863, 392), (161, 392, 862, 556), (162, 578, 764, 349), (162, 349, 765, 580), (162, 580, 888, 582), (162, 582, 886, 578), (163, 579, 886, 582), (163, 582, 888, 581), (163, 581, 889, 583), (163, 583, 887, 579), (164, 558, 717, 348), (164, 348, 764, 578), (164, 578, 886, 584), (164, 584, 866, 558), (165, 559, 866, 584), (165, 584, 886, 579), (165, 579, 887, 585), (165, 585, 867, 559), (166, 574, 763, 347), (166, 347, 762, 576), (166, 576, 884, 586), (166, 586, 882, 574), (167, 575, 882, 586), (167, 586, 884, 577), (167, 577, 885, 587), (167, 587, 883, 575), (168, 562, 723, 271), (168, 271, 763, 574), (168, 574, 882, 588), (168, 588, 870, 562), (169, 563, 870, 588), (169, 588, 882, 575), (169, 575, 883, 589), (169, 589, 871, 563), (170, 570, 745, 301), (170, 301, 744, 572), (170, 572, 880, 590), (170, 590, 878, 570), (171, 571, 878, 590), (171, 590, 880, 573), (171, 573, 881, 591), (171, 591, 879, 571), (172, 283, 715, 257), (172, 257, 745, 570), (172, 570, 878, 592), (172, 592, 869, 283), (173, 561, 869, 592), (173, 592, 878, 571), (173, 571, 879, 593), (173, 593, 868, 561), (174, 566, 751, 307), (174, 307, 750, 568), (174, 568, 876, 594), (174, 594, 874, 566), (175, 567, 874, 594), (175, 594, 876, 569), (175, 569, 877, 595), (175, 595, 875, 567), (176, 285, 725, 275), (176, 275, 751, 566), (176, 566, 874, 596), (176, 596, 873, 285), (177, 565, 873, 596), (177, 596, 874, 567), (177, 567, 875, 597), (177, 597, 872, 565), (178, 576, 762, 346), (178, 346, 715, 283), (178, 283, 869, 598), (178, 598, 884, 576), (179, 577, 884, 598), (179, 598, 869, 561), (179, 561, 868, 599), (179, 599, 885, 577), (180, 580, 765, 273), (180, 273, 725, 285), (180, 285, 873, 600), (180, 600, 888, 580), (181, 581, 888, 600), (181, 600, 873, 565), (181, 565, 872, 601), (181, 601, 889, 581), (182, 568, 750, 306), (182, 306, 723, 562), (182, 562, 870, 602), (182, 602, 876, 568), (183, 569, 876, 602), (183, 602, 870, 563), (183, 563, 871, 603), (183, 603, 877, 569), (184, 572, 744, 300), (184, 300, 717, 558), (184, 558, 866, 604), (184, 604, 880, 572), (185, 573, 880, 604), (185, 604, 866, 559), (185, 559, 867, 605), (185, 605, 881, 573), (186, 626, 793, 405), (186, 405, 792, 628), (186, 628, 912, 630), (186, 630, 910, 626), (187, 627, 910, 630), (187, 630, 912, 629), (187, 629, 913, 631), (187, 631, 911, 627), (188, 251, 707, 242), (188, 242, 793, 626), (188, 626, 910, 632), (188, 632, 893, 251), (189, 609, 893, 632), (189, 632, 910, 627), (189, 627, 911, 633), (189, 633, 892, 609), (190, 622, 789, 401), (190, 401, 788, 624), (190, 624, 908, 634), (190, 634, 906, 622), (191, 623, 906, 634), (191, 634, 908, 625), (191, 625, 909, 635), (191, 635, 907, 623), (192, 253, 705, 236), (192, 236, 789, 622), (192, 622, 906, 636), (192, 636, 897, 253), (193, 613, 897, 636), (193, 636, 906, 623), (193, 623, 907, 637), (193, 637, 896, 613), (194, 618, 737, 293), (194, 293, 736, 620), (194, 620, 904, 638), (194, 638, 902, 618), (195, 619, 902, 638), (195, 638, 904, 621), (195, 621, 905, 639), (195, 639, 903, 619), (196, 610, 703, 245), (196, 245, 737, 618), (196, 618, 902, 640), (196, 640, 894, 610), (197, 611, 894, 640), (197, 640, 902, 619), (197, 619, 903, 641), (197, 641, 895, 611), (198, 614, 733, 289), (198, 289, 732, 616), (198, 616, 900, 642), (198, 642, 898, 614), (199, 615, 898, 642), (199, 642, 900, 617), (199, 617, 901, 643), (199, 643, 899, 615), (200, 606, 709, 239), (200, 239, 733, 614), (200, 614, 898, 644), (200, 644, 890, 606), (201, 607, 890, 644), (201, 644, 898, 615), (201, 615, 899, 645), (201, 645, 891, 607), (202, 616, 732, 288), (202, 288, 705, 253), (202, 253, 897, 646), (202, 646, 900, 616), (203, 617, 900, 646), (203, 646, 897, 613), (203, 613, 896, 647), (203, 647, 901, 617), (204, 620, 736, 292), (204, 292, 707, 251), (204, 251, 893, 648), (204, 648, 904, 620), (205, 621, 904, 648), (205, 648, 893, 609), (205, 609, 892, 649), (205, 649, 905, 621), (206, 624, 788, 400), (206, 400, 703, 610), (206, 610, 894, 650), (206, 650, 908, 624), (207, 625, 908, 650), (207, 650, 894, 611), (207, 611, 895, 651), (207, 651, 909, 625), (208, 628, 792, 404), (208, 404, 709, 606), (208, 606, 890, 652), (208, 652, 912, 628), (209, 629, 912, 652), (209, 652, 890, 607), (209, 607, 891, 653), (209, 653, 913, 629), (210, 664, 787, 399), (210, 399, 786, 665), (210, 665, 925, 666), (210, 666, 924, 664), (211, 654, 702, 234), (211, 234, 787, 664), (211, 664, 924, 667), (211, 667, 914, 654), (212, 662, 791, 403), (212, 403, 790, 663), (212, 663, 923, 668), (212, 668, 922, 662), (213, 656, 708, 241), (213, 241, 791, 662), (213, 662, 922, 669), (213, 669, 916, 656), (214, 660, 735, 291), (214, 291, 734, 661), (214, 661, 921, 670), (214, 670, 920, 660), (215, 267, 706, 244), (215, 244, 735, 660), (215, 660, 920, 671), (215, 671, 915, 267), (216, 658, 731, 287), (216, 287, 730, 659), (216, 659, 919, 672), (216, 672, 918, 658), (217, 269, 704, 238), (217, 238, 731, 658), (217, 658, 918, 673), (217, 673, 917, 269), (218, 663, 790, 402), (218, 402, 706, 267), (218, 267, 915, 674), (218, 674, 923, 663), (219, 665, 786, 398), (219, 398, 704, 269), (219, 269, 917, 675), (219, 675, 925, 665), (220, 659, 730, 286), (220, 286, 708, 656), (220, 656, 916, 676), (220, 676, 919, 659), (221, 661, 734, 290), (221, 290, 702, 654), (221, 654, 914, 677), (221, 677, 921, 661), (222, 453, 816, 684), (222, 684, 932, 690), (222, 690, 933, 685), (222, 685, 817, 453), (223, 243, 817, 685), (223, 685, 933, 691), (223, 691, 928, 680), (223, 680, 706, 243), (224, 688, 737, 245), (224, 245, 703, 382), (224, 382, 930, 692), (224, 692, 936, 688), (225, 447, 810, 686), (225, 686, 934, 693), (225, 693, 935, 687), (225, 687, 811, 447), (226, 235, 811, 687), (226, 687, 935, 694), (226, 694, 930, 382), (226, 382, 703, 235), (227, 383, 707, 292), (227, 292, 736, 689), (227, 689, 937, 695), (227, 695, 931, 383), (228, 689, 736, 293), (228, 293, 737, 688), (228, 688, 936, 696), (228, 696, 937, 689), (229, 684, 816, 452), (229, 452, 707, 383), (229, 383, 931, 697), (229, 697, 932, 684), (230, 686, 810, 446), (230, 446, 702, 681), (230, 681, 929, 698), (230, 698, 934, 686), (231, 678, 735, 244), (231, 244, 706, 680), (231, 680, 928, 699), (231, 699, 926, 678), (232, 679, 734, 291), (232, 291, 735, 678), (232, 678, 926, 700), (232, 700, 927, 679), (233, 681, 702, 290), (233, 290, 734, 679), (233, 679, 927, 701), (233, 701, 929, 681)])
me_cube.polygons.foreach_set('use_smooth', [True] * 936)
me_cube.use_remesh_preserve_volume = False
me_cube.use_remesh_preserve_attributes = False
me_cube.use_mirror_vertex_groups = False
me_cube.update()

# ---- objects
ob_cube = bpy.data.objects.new('Cube', me_cube)

# ---- transforms, parenting, visibility, modifiers, constraints
ob_cube.location = (-0.1811, 0.03921, 2.994)
ob_cube.scale = (0.3457, 0.3457, 0.3457)
ob_cube.lineart.crease_threshold = 0.0

# ---- collection membership
col_collection_1.objects.link(ob_cube)

# ---- scene / render settings (as saved in the file)
scene.frame_start = 1; scene.frame_end = 250; scene.frame_set(1)
scene.render.engine = 'BLENDER_EEVEE_NEXT'
scene.render.resolution_percentage = 50
scene.render.dither_intensity = 0.0
scene.cycles.use_denoising = False
scene.cycles.samples = 128
scene.cycles.sampling_pattern = 'TABULATED_SOBOL'
scene.cycles.use_adaptive_sampling = False
scene.cycles.use_light_tree = False
scene.cycles.blur_glossy = 0.0
scene.cycles.sample_clamp_indirect = 0.0
scene.view_settings.view_transform = 'Standard'
bpy.context.view_layer.update()

# ---- added for rendering (the .blend has no active camera and no usable light): camera, sun
cam_auto = bpy.data.cameras.new('AutoCamera')
cam_auto.lens = 50.0
cam_auto.sensor_width = 36.0
cam_auto.clip_end = 1000.0
ob_auto_camera = bpy.data.objects.new('AutoCamera', cam_auto)
scene.collection.objects.link(ob_auto_camera)
ob_auto_camera.location = (4.48611, -6.44197, 6.54888)
ob_auto_camera.rotation_euler = (1.09748, -7.21219e-08, 0.694738)
scene.camera = ob_auto_camera
light_auto_sun = bpy.data.lights.new('AutoSun', 'SUN')
light_auto_sun.energy = 3.0
light_auto_sun.angle = 0.0523599
ob_auto_sun = bpy.data.objects.new('AutoSun', light_auto_sun)
scene.collection.objects.link(ob_auto_sun)
ob_auto_sun.rotation_euler = (0.872665, 0.174533, 0.523599)
bpy.context.view_layer.update()
